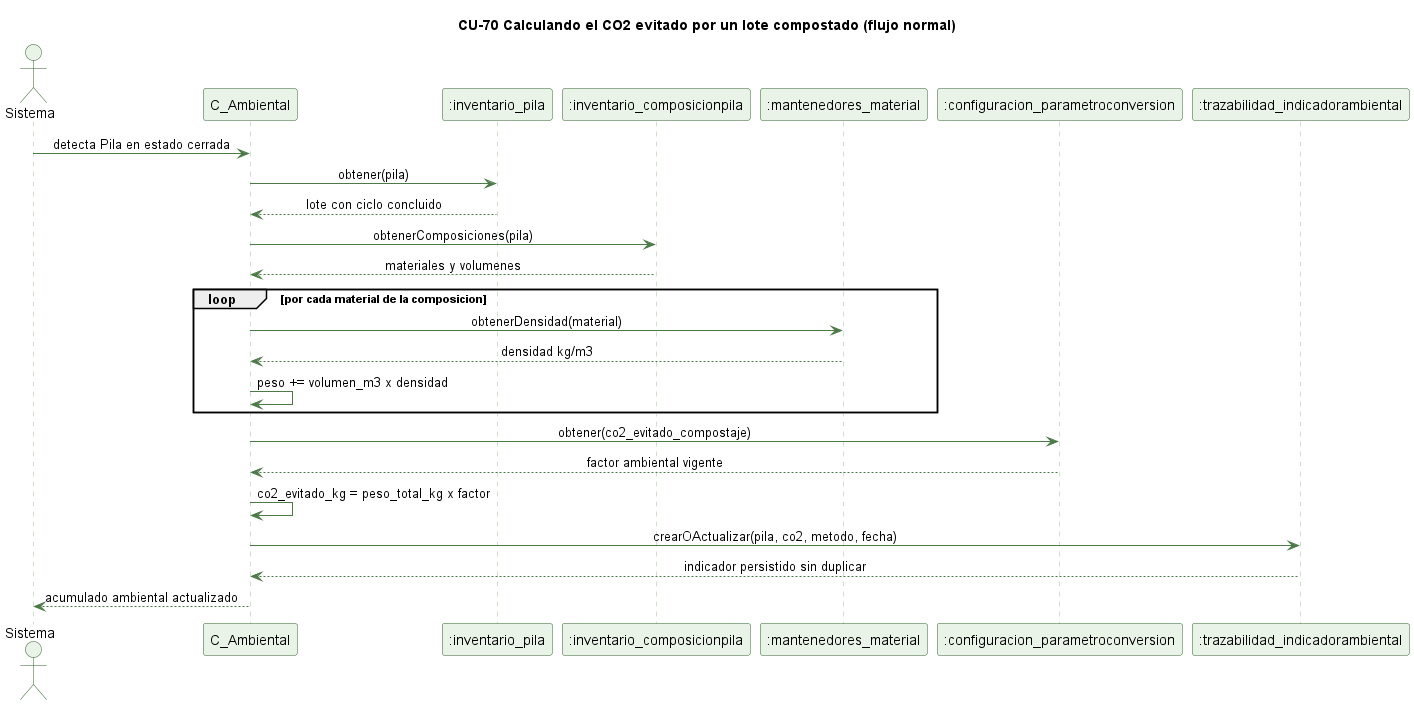

The diagram above was rendered by PlantUML. Its source (embedded in the PNG):
@startuml cu70-co2-pila-normal
' CU-70 Calculando el CO2 evitado por un lote compostado - flujo normal
skinparam backgroundColor #FFFFFF
skinparam shadowing false
skinparam defaultFontName Helvetica
skinparam sequenceMessageAlign center
skinparam ParticipantBackgroundColor #EAF3E7
skinparam ParticipantBorderColor #2E5E2A
skinparam ActorBackgroundColor #EAF3E7
skinparam ActorBorderColor #2E5E2A
skinparam sequenceLifeLineBorderColor #9CC49A
skinparam ArrowColor #4B7A46

title CU-70 Calculando el CO2 evitado por un lote compostado (flujo normal)

actor Sistema
participant "C_Ambiental" as C
participant ":inventario_pila" as P
participant ":inventario_composicionpila" as CP
participant ":mantenedores_material" as M
participant ":configuracion_parametroconversion" as PC
participant ":trazabilidad_indicadorambiental" as IA

Sistema -> C : detecta Pila en estado cerrada
C -> P : obtener(pila)
P --> C : lote con ciclo concluido
C -> CP : obtenerComposiciones(pila)
CP --> C : materiales y volumenes
loop por cada material de la composicion
  C -> M : obtenerDensidad(material)
  M --> C : densidad kg/m3
  C -> C : peso += volumen_m3 x densidad
end
C -> PC : obtener(co2_evitado_compostaje)
PC --> C : factor ambiental vigente
C -> C : co2_evitado_kg = peso_total_kg x factor
C -> IA : crearOActualizar(pila, co2, metodo, fecha)
IA --> C : indicador persistido sin duplicar
C --> Sistema : acumulado ambiental actualizado

@enduml